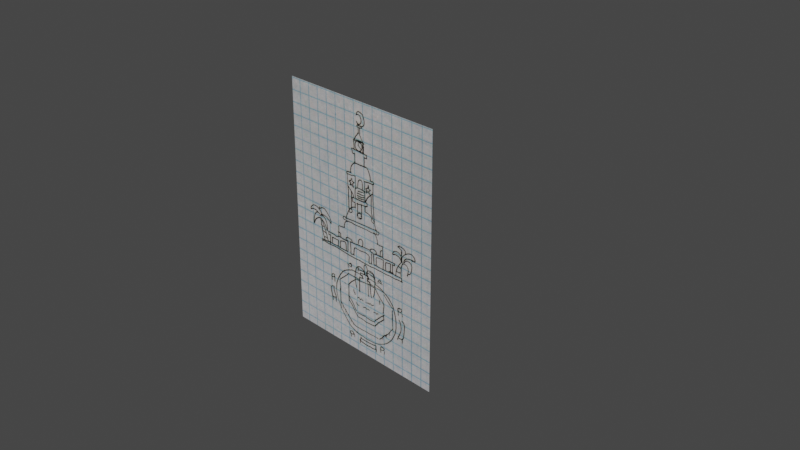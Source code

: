 # Source: Farley_s_Place.blend  (saved by Blender 2.80.20; exported with 4.5.12 LTS)
import bpy
from mathutils import Matrix  # noqa: F401  (used for matrix-valued properties, if any)

bpy.ops.wm.read_factory_settings(use_empty=True)
scene = bpy.context.scene
scene.name = 'Scene'

# ---- collections
col_collection_1 = bpy.data.collections.new('Collection 1'); scene.collection.children.link(col_collection_1)

# ---- images (referenced by path relative to the original .blend; pixels are not part of the script)
import os
ASSET_DIR = os.environ.get("B2B_ASSET_DIR", "")  # directory of the original .blend (textures are referenced by path, not embedded)
HERE = os.path.dirname(os.path.abspath(__file__))  # packed textures are extracted next to this script under _unpacked/

def load_image(name, relpath, width, height, colorspace="sRGB"):
    """Load a texture the original file referenced (path relative to the .blend, or extracted next to this script)."""
    p = next((c for c in (os.path.join(HERE, relpath), os.path.join(ASSET_DIR, relpath)) if relpath and os.path.exists(c)), "")
    if p:
        img = bpy.data.images.load(p, check_existing=True)
        img.name = name
    else:  # same state as the original file: an image datablock whose file is absent (Cycles renders it pink)
        img = bpy.data.images.new(name, width, height)
        img.source = "FILE"
        img.filepath = "//" + (relpath or name)
    img.colorspace_settings.name = colorspace
    return img
img_p1020356_jpg = load_image('P1020356.JPG', '_unpacked/P1020356.d76c05db.jpg', 1999, 2923, 'sRGB')

# ---- materials (node trees are filled in below, after node groups)
mat_material_001 = bpy.data.materials.new('Material.001')
mat_material_001.use_transparent_shadow = False
mat_material_001.roughness = 0.25

# ---- material node trees
mat_material_001.use_nodes = True; mat_material_001.node_tree.nodes.clear()
_N = mat_material_001.node_tree.nodes; _L = mat_material_001.node_tree.links
n0 = _N.new('ShaderNodeOutputMaterial'); n0.name = 'Material Output'; n0.location = (300, 300)
n1 = _N.new('ShaderNodeEmission'); n1.name = 'Emission'; n1.location = (10, 300)
n2 = _N.new('ShaderNodeTexImage'); n2.name = 'Image Texture'; n2.location = (-280, 300)
n2.image = img_p1020356_jpg
_L.new(n1.outputs[0], n0.inputs[0])
_L.new(n2.outputs[0], n1.inputs[0])
n0.is_active_output = True

# ---- world
world_world = bpy.data.worlds.new('World'); scene.world = world_world
world_world.color = (0.05088, 0.05088, 0.05088)
world_world.use_sun_shadow = False
world_world.sun_shadow_jitter_overblur = 0.0

# ---- cameras
cam_camera = bpy.data.cameras.new('Camera')
cam_camera.clip_end = 100.0
cam_camera.ortho_scale = 7.314
cam_camera.dof.focus_distance = 0.0
cam_camera.dof.aperture_fstop = 128.0

# ---- lights
light_lamp = bpy.data.lights.new('Lamp', 'POINT')
light_lamp.transmission_factor = 0.0
light_lamp.cutoff_distance = 30.0
light_lamp.energy = 1000.0
light_lamp.shadow_buffer_clip_start = 1.001
light_lamp.shadow_soft_size = 0.1
light_lamp.shadow_maximum_resolution = 0.006
light_lamp.use_absolute_resolution = True

# ---- meshes
me_plane = bpy.data.meshes.new('Plane')
me_plane.from_pydata([(-1.0, -1.0, 0.0), (1.0, -1.0, 0.0), (-1.0, 1.0, 0.0), (1.0, 1.0, 0.0)], [], [(0, 1, 3, 2)])
_uv = me_plane.uv_layers.new(name='UVMap')
_uv.uv.foreach_set('vector', [0.0, 0.0, 1.0, 0.0, 1.0, 1.0, 0.0, 1.0])
me_plane.materials.append(mat_material_001)
me_plane.use_remesh_preserve_volume = False
me_plane.use_remesh_preserve_attributes = False
me_plane.use_mirror_vertex_groups = False
me_plane.update()

# ---- objects
ob_plane = bpy.data.objects.new('Plane', me_plane)
ob_lamp = bpy.data.objects.new('Lamp', light_lamp)
ob_camera = bpy.data.objects.new('Camera', cam_camera)

# ---- transforms, parenting, visibility, modifiers, constraints
ob_plane.location = (0.0, 0.0, 0.3181)
ob_plane.rotation_euler = (1.571, -0.0, 0.0)
ob_plane.scale = (1.0, 1.404, 1.0)
ob_plane.lineart.crease_threshold = 0.0
ob_lamp.location = (4.076, 1.005, 5.904)
ob_lamp.rotation_euler = (0.6503, 0.05522, 1.866)
ob_lamp.lock_rotations_4d = False
ob_lamp.empty_display_type = 'ARROWS'
ob_lamp.color = (0.0, 0.0, 0.0, 0.0)
ob_lamp.lineart.crease_threshold = 0.0
ob_camera.location = (7.481, -6.508, 5.344)
ob_camera.rotation_euler = (1.109, 0.0, 0.8149)
ob_camera.lock_rotations_4d = False
ob_camera.empty_display_type = 'ARROWS'
ob_camera.color = (0.0, 0.0, 0.0, 0.0)
ob_camera.display_type = 'WIRE'
ob_camera.lineart.crease_threshold = 0.0

# ---- collection membership
scene.collection.objects.link(ob_plane)
col_collection_1.objects.link(ob_lamp)
col_collection_1.objects.link(ob_camera)

# ---- scene / render settings (as saved in the file)
scene.camera = ob_camera
scene.frame_start = 0; scene.frame_end = 240; scene.frame_set(0)
scene.render.engine = 'BLENDER_EEVEE_NEXT'
scene.render.motion_blur_shutter = 1.0
scene.cycles.use_denoising = False
scene.cycles.samples = 128
scene.cycles.sampling_pattern = 'TABULATED_SOBOL'
scene.cycles.use_adaptive_sampling = False
scene.cycles.use_light_tree = False
scene.view_settings.view_transform = 'Filmic'
bpy.context.view_layer.update()
